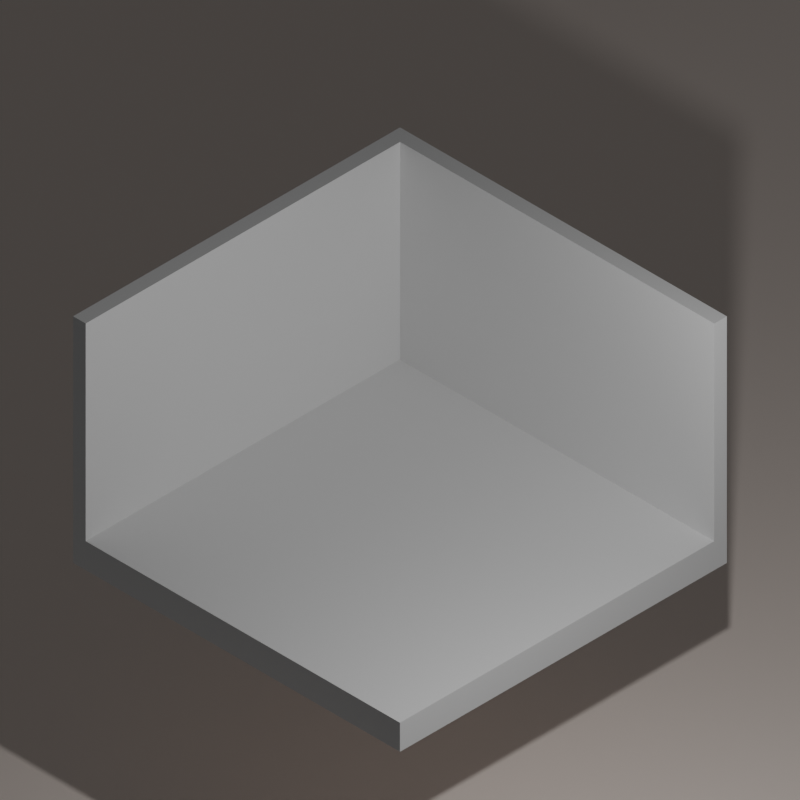 # Source: master.blend  (saved by Blender 3.0.42; exported with 4.5.12 LTS)
import bpy
from mathutils import Matrix  # noqa: F401  (used for matrix-valued properties, if any)

bpy.ops.wm.read_factory_settings(use_empty=True)
scene = bpy.context.scene
scene.name = 'Scene'

# ---- collections
col_env = bpy.data.collections.new('_Env'); scene.collection.children.link(col_env)
col_masters = bpy.data.collections.new('_Masters'); scene.collection.children.link(col_masters)
col_set = bpy.data.collections.new('_Set'); scene.collection.children.link(col_set)

# ---- materials (node trees are filled in below, after node groups)
mat_white = bpy.data.materials.new('White')
mat_white.use_transparent_shadow = False
mat_black = bpy.data.materials.new('Black')
mat_black.use_transparent_shadow = False
mat_navy = bpy.data.materials.new('Navy')
mat_navy.use_transparent_shadow = False
mat_burgundy = bpy.data.materials.new('Burgundy')
mat_burgundy.use_transparent_shadow = False
mat_forest = bpy.data.materials.new('Forest')
mat_forest.use_transparent_shadow = False
mat_earth = bpy.data.materials.new('Earth')
mat_earth.use_transparent_shadow = False
mat_charcoal = bpy.data.materials.new('Charcoal')
mat_charcoal.use_transparent_shadow = False
mat_silver = bpy.data.materials.new('Silver')
mat_silver.use_transparent_shadow = False
mat_nectarine = bpy.data.materials.new('Nectarine')
mat_nectarine.use_transparent_shadow = False
mat_mustard = bpy.data.materials.new('Mustard')
mat_mustard.use_transparent_shadow = False
mat_banana = bpy.data.materials.new('Banana')
mat_banana.use_transparent_shadow = False
mat_lime = bpy.data.materials.new('Lime')
mat_lime.use_transparent_shadow = False
mat_sky = bpy.data.materials.new('Sky')
mat_sky.use_transparent_shadow = False
mat_smoke = bpy.data.materials.new('Smoke')
mat_smoke.use_transparent_shadow = False
mat_rose = bpy.data.materials.new('Rose')
mat_rose.use_transparent_shadow = False
mat_mandarin = bpy.data.materials.new('Mandarin')
mat_mandarin.use_transparent_shadow = False
mat_cold_light = bpy.data.materials.new('Cold light')
mat_cold_light.use_transparent_shadow = False
mat_warm_light = bpy.data.materials.new('Warm light')
mat_warm_light.use_transparent_shadow = False

# ---- material node trees
mat_white.use_nodes = True; mat_white.node_tree.nodes.clear()
_N = mat_white.node_tree.nodes; _L = mat_white.node_tree.links
n0 = _N.new('ShaderNodeBsdfPrincipled'); n0.name = 'Principled BSDF'; n0.location = (10, 300)
n0.distribution = 'GGX'
n0.subsurface_method = 'RANDOM_WALK_SKIN'
n0.inputs[0].default_value = (1.0, 0.8796, 0.807, 1.0)
n0.inputs[3].default_value = 1.45
n0.inputs[27].default_value = (0.0, 0.0, 0.0, 1.0)
n0.inputs[28].default_value = 1.0
n1 = _N.new('ShaderNodeOutputMaterial'); n1.name = 'Material Output'; n1.location = (300, 300)
_L.new(n0.outputs[0], n1.inputs[0])
n1.is_active_output = True
mat_black.use_nodes = True; mat_black.node_tree.nodes.clear()
_N = mat_black.node_tree.nodes; _L = mat_black.node_tree.links
n0 = _N.new('ShaderNodeBsdfPrincipled'); n0.name = 'Principled BSDF'; n0.location = (10, 300)
n0.distribution = 'GGX'
n0.subsurface_method = 'RANDOM_WALK_SKIN'
n0.inputs[0].default_value = (0.0, 0.0, 0.0, 1.0)
n0.inputs[3].default_value = 1.45
n0.inputs[27].default_value = (0.0, 0.0, 0.0, 1.0)
n0.inputs[28].default_value = 1.0
n1 = _N.new('ShaderNodeOutputMaterial'); n1.name = 'Material Output'; n1.location = (300, 300)
_L.new(n0.outputs[0], n1.inputs[0])
n1.is_active_output = True
mat_navy.use_nodes = True; mat_navy.node_tree.nodes.clear()
_N = mat_navy.node_tree.nodes; _L = mat_navy.node_tree.links
n0 = _N.new('ShaderNodeBsdfPrincipled'); n0.name = 'Principled BSDF'; n0.location = (10, 300)
n0.distribution = 'GGX'
n0.subsurface_method = 'RANDOM_WALK_SKIN'
n0.inputs[0].default_value = (0.01229, 0.02416, 0.0865, 1.0)
n0.inputs[3].default_value = 1.45
n0.inputs[27].default_value = (0.0, 0.0, 0.0, 1.0)
n0.inputs[28].default_value = 1.0
n1 = _N.new('ShaderNodeOutputMaterial'); n1.name = 'Material Output'; n1.location = (300, 300)
_L.new(n0.outputs[0], n1.inputs[0])
n1.is_active_output = True
mat_burgundy.use_nodes = True; mat_burgundy.node_tree.nodes.clear()
_N = mat_burgundy.node_tree.nodes; _L = mat_burgundy.node_tree.links
n0 = _N.new('ShaderNodeBsdfPrincipled'); n0.name = 'Principled BSDF'; n0.location = (10, 300)
n0.distribution = 'GGX'
n0.subsurface_method = 'RANDOM_WALK_SKIN'
n0.inputs[0].default_value = (0.2086, 0.0185, 0.0865, 1.0)
n0.inputs[3].default_value = 1.45
n0.inputs[27].default_value = (0.0, 0.0, 0.0, 1.0)
n0.inputs[28].default_value = 1.0
n1 = _N.new('ShaderNodeOutputMaterial'); n1.name = 'Material Output'; n1.location = (300, 300)
_L.new(n0.outputs[0], n1.inputs[0])
n1.is_active_output = True
mat_forest.use_nodes = True; mat_forest.node_tree.nodes.clear()
_N = mat_forest.node_tree.nodes; _L = mat_forest.node_tree.links
n0 = _N.new('ShaderNodeBsdfPrincipled'); n0.name = 'Principled BSDF'; n0.location = (10, 300)
n0.distribution = 'GGX'
n0.subsurface_method = 'RANDOM_WALK_SKIN'
n0.inputs[0].default_value = (0.0, 0.2423, 0.08228, 1.0)
n0.inputs[3].default_value = 1.45
n0.inputs[27].default_value = (0.0, 0.0, 0.0, 1.0)
n0.inputs[28].default_value = 1.0
n1 = _N.new('ShaderNodeOutputMaterial'); n1.name = 'Material Output'; n1.location = (300, 300)
_L.new(n0.outputs[0], n1.inputs[0])
n1.is_active_output = True
mat_earth.use_nodes = True; mat_earth.node_tree.nodes.clear()
_N = mat_earth.node_tree.nodes; _L = mat_earth.node_tree.links
n0 = _N.new('ShaderNodeBsdfPrincipled'); n0.name = 'Principled BSDF'; n0.location = (10, 300)
n0.distribution = 'GGX'
n0.subsurface_method = 'RANDOM_WALK_SKIN'
n0.inputs[0].default_value = (0.4072, 0.08438, 0.03689, 1.0)
n0.inputs[3].default_value = 1.45
n0.inputs[27].default_value = (0.0, 0.0, 0.0, 1.0)
n0.inputs[28].default_value = 1.0
n1 = _N.new('ShaderNodeOutputMaterial'); n1.name = 'Material Output'; n1.location = (300, 300)
_L.new(n0.outputs[0], n1.inputs[0])
n1.is_active_output = True
mat_charcoal.use_nodes = True; mat_charcoal.node_tree.nodes.clear()
_N = mat_charcoal.node_tree.nodes; _L = mat_charcoal.node_tree.links
n0 = _N.new('ShaderNodeBsdfPrincipled'); n0.name = 'Principled BSDF'; n0.location = (10, 300)
n0.distribution = 'GGX'
n0.subsurface_method = 'RANDOM_WALK_SKIN'
n0.inputs[0].default_value = (0.1144, 0.09531, 0.07819, 1.0)
n0.inputs[3].default_value = 1.45
n0.inputs[27].default_value = (0.0, 0.0, 0.0, 1.0)
n0.inputs[28].default_value = 1.0
n1 = _N.new('ShaderNodeOutputMaterial'); n1.name = 'Material Output'; n1.location = (300, 300)
_L.new(n0.outputs[0], n1.inputs[0])
n1.is_active_output = True
mat_silver.use_nodes = True; mat_silver.node_tree.nodes.clear()
_N = mat_silver.node_tree.nodes; _L = mat_silver.node_tree.links
n0 = _N.new('ShaderNodeBsdfPrincipled'); n0.name = 'Principled BSDF'; n0.location = (10, 300)
n0.distribution = 'GGX'
n0.subsurface_method = 'RANDOM_WALK_SKIN'
n0.inputs[0].default_value = (0.5395, 0.5457, 0.5711, 1.0)
n0.inputs[3].default_value = 1.45
n0.inputs[27].default_value = (0.0, 0.0, 0.0, 1.0)
n0.inputs[28].default_value = 1.0
n1 = _N.new('ShaderNodeOutputMaterial'); n1.name = 'Material Output'; n1.location = (300, 300)
_L.new(n0.outputs[0], n1.inputs[0])
n1.is_active_output = True
mat_nectarine.use_nodes = True; mat_nectarine.node_tree.nodes.clear()
_N = mat_nectarine.node_tree.nodes; _L = mat_nectarine.node_tree.links
n0 = _N.new('ShaderNodeBsdfPrincipled'); n0.name = 'Principled BSDF'; n0.location = (10, 300)
n0.distribution = 'GGX'
n0.subsurface_method = 'RANDOM_WALK_SKIN'
n0.inputs[0].default_value = (1.0, 0.0, 0.07421, 1.0)
n0.inputs[3].default_value = 1.45
n0.inputs[27].default_value = (0.0, 0.0, 0.0, 1.0)
n0.inputs[28].default_value = 1.0
n1 = _N.new('ShaderNodeOutputMaterial'); n1.name = 'Material Output'; n1.location = (300, 300)
_L.new(n0.outputs[0], n1.inputs[0])
n1.is_active_output = True
mat_mustard.use_nodes = True; mat_mustard.node_tree.nodes.clear()
_N = mat_mustard.node_tree.nodes; _L = mat_mustard.node_tree.links
n0 = _N.new('ShaderNodeBsdfPrincipled'); n0.name = 'Principled BSDF'; n0.location = (10, 300)
n0.distribution = 'GGX'
n0.subsurface_method = 'RANDOM_WALK_SKIN'
n0.inputs[0].default_value = (1.0, 0.3663, 0.0, 1.0)
n0.inputs[3].default_value = 1.45
n0.inputs[27].default_value = (0.0, 0.0, 0.0, 1.0)
n0.inputs[28].default_value = 1.0
n1 = _N.new('ShaderNodeOutputMaterial'); n1.name = 'Material Output'; n1.location = (300, 300)
_L.new(n0.outputs[0], n1.inputs[0])
n1.is_active_output = True
mat_banana.use_nodes = True; mat_banana.node_tree.nodes.clear()
_N = mat_banana.node_tree.nodes; _L = mat_banana.node_tree.links
n0 = _N.new('ShaderNodeBsdfPrincipled'); n0.name = 'Principled BSDF'; n0.location = (10, 300)
n0.distribution = 'GGX'
n0.subsurface_method = 'RANDOM_WALK_SKIN'
n0.inputs[0].default_value = (1.0, 0.8388, 0.02029, 1.0)
n0.inputs[3].default_value = 1.45
n0.inputs[27].default_value = (0.0, 0.0, 0.0, 1.0)
n0.inputs[28].default_value = 1.0
n1 = _N.new('ShaderNodeOutputMaterial'); n1.name = 'Material Output'; n1.location = (300, 300)
_L.new(n0.outputs[0], n1.inputs[0])
n1.is_active_output = True
mat_lime.use_nodes = True; mat_lime.node_tree.nodes.clear()
_N = mat_lime.node_tree.nodes; _L = mat_lime.node_tree.links
n0 = _N.new('ShaderNodeBsdfPrincipled'); n0.name = 'Principled BSDF'; n0.location = (10, 300)
n0.distribution = 'GGX'
n0.subsurface_method = 'RANDOM_WALK_SKIN'
n0.inputs[0].default_value = (0.0, 0.7758, 0.03689, 1.0)
n0.inputs[3].default_value = 1.45
n0.inputs[27].default_value = (0.0, 0.0, 0.0, 1.0)
n0.inputs[28].default_value = 1.0
n1 = _N.new('ShaderNodeOutputMaterial'); n1.name = 'Material Output'; n1.location = (300, 300)
_L.new(n0.outputs[0], n1.inputs[0])
n1.is_active_output = True
mat_sky.use_nodes = True; mat_sky.node_tree.nodes.clear()
_N = mat_sky.node_tree.nodes; _L = mat_sky.node_tree.links
n0 = _N.new('ShaderNodeBsdfPrincipled'); n0.name = 'Principled BSDF'; n0.location = (10, 300)
n0.distribution = 'GGX'
n0.subsurface_method = 'RANDOM_WALK_SKIN'
n0.inputs[0].default_value = (0.02217, 0.4179, 1.0, 1.0)
n0.inputs[3].default_value = 1.45
n0.inputs[27].default_value = (0.0, 0.0, 0.0, 1.0)
n0.inputs[28].default_value = 1.0
n1 = _N.new('ShaderNodeOutputMaterial'); n1.name = 'Material Output'; n1.location = (300, 300)
_L.new(n0.outputs[0], n1.inputs[0])
n1.is_active_output = True
mat_smoke.use_nodes = True; mat_smoke.node_tree.nodes.clear()
_N = mat_smoke.node_tree.nodes; _L = mat_smoke.node_tree.links
n0 = _N.new('ShaderNodeBsdfPrincipled'); n0.name = 'Principled BSDF'; n0.location = (10, 300)
n0.distribution = 'GGX'
n0.subsurface_method = 'RANDOM_WALK_SKIN'
n0.inputs[0].default_value = (0.227, 0.1812, 0.3325, 1.0)
n0.inputs[3].default_value = 1.45
n0.inputs[27].default_value = (0.0, 0.0, 0.0, 1.0)
n0.inputs[28].default_value = 1.0
n1 = _N.new('ShaderNodeOutputMaterial'); n1.name = 'Material Output'; n1.location = (300, 300)
_L.new(n0.outputs[0], n1.inputs[0])
n1.is_active_output = True
mat_rose.use_nodes = True; mat_rose.node_tree.nodes.clear()
_N = mat_rose.node_tree.nodes; _L = mat_rose.node_tree.links
n0 = _N.new('ShaderNodeBsdfPrincipled'); n0.name = 'Principled BSDF'; n0.location = (10, 300)
n0.distribution = 'GGX'
n0.subsurface_method = 'RANDOM_WALK_SKIN'
n0.inputs[0].default_value = (1.0, 0.1845, 0.3916, 1.0)
n0.inputs[3].default_value = 1.45
n0.inputs[27].default_value = (0.0, 0.0, 0.0, 1.0)
n0.inputs[28].default_value = 1.0
n1 = _N.new('ShaderNodeOutputMaterial'); n1.name = 'Material Output'; n1.location = (300, 300)
_L.new(n0.outputs[0], n1.inputs[0])
n1.is_active_output = True
mat_mandarin.use_nodes = True; mat_mandarin.node_tree.nodes.clear()
_N = mat_mandarin.node_tree.nodes; _L = mat_mandarin.node_tree.links
n0 = _N.new('ShaderNodeBsdfPrincipled'); n0.name = 'Principled BSDF'; n0.location = (10, 300)
n0.distribution = 'GGX'
n0.subsurface_method = 'RANDOM_WALK_SKIN'
n0.inputs[0].default_value = (1.0, 0.6038, 0.402, 1.0)
n0.inputs[3].default_value = 1.45
n0.inputs[27].default_value = (0.0, 0.0, 0.0, 1.0)
n0.inputs[28].default_value = 1.0
n1 = _N.new('ShaderNodeOutputMaterial'); n1.name = 'Material Output'; n1.location = (300, 300)
_L.new(n0.outputs[0], n1.inputs[0])
n1.is_active_output = True
mat_cold_light.use_nodes = True; mat_cold_light.node_tree.nodes.clear()
_N = mat_cold_light.node_tree.nodes; _L = mat_cold_light.node_tree.links
n0 = _N.new('ShaderNodeBsdfPrincipled'); n0.name = 'Principled BSDF'; n0.location = (10, 300)
n0.distribution = 'GGX'
n0.subsurface_method = 'RANDOM_WALK_SKIN'
n0.inputs[0].default_value = (0.1861, 0.8, 0.7107, 1.0)
n0.inputs[3].default_value = 1.45
n0.inputs[27].default_value = (0.1695, 0.7613, 0.7182, 1.0)
n0.inputs[28].default_value = 25.0
n1 = _N.new('ShaderNodeOutputMaterial'); n1.name = 'Material Output'; n1.location = (300, 300)
_L.new(n0.outputs[0], n1.inputs[0])
n1.is_active_output = True
mat_warm_light.use_nodes = True; mat_warm_light.node_tree.nodes.clear()
_N = mat_warm_light.node_tree.nodes; _L = mat_warm_light.node_tree.links
n0 = _N.new('ShaderNodeBsdfPrincipled'); n0.name = 'Principled BSDF'; n0.location = (10, 300)
n0.distribution = 'GGX'
n0.subsurface_method = 'RANDOM_WALK_SKIN'
n0.inputs[0].default_value = (0.8, 0.5304, 0.09108, 1.0)
n0.inputs[3].default_value = 1.45
n0.inputs[27].default_value = (0.65, 0.4883, 0.07897, 1.0)
n0.inputs[28].default_value = 25.0
n1 = _N.new('ShaderNodeOutputMaterial'); n1.name = 'Material Output'; n1.location = (300, 300)
_L.new(n0.outputs[0], n1.inputs[0])
n1.is_active_output = True

# ---- world
world_world = bpy.data.worlds.new('World'); scene.world = world_world
world_world.use_nodes = True; world_world.node_tree.nodes.clear()
_N = world_world.node_tree.nodes; _L = world_world.node_tree.links
n0 = _N.new('ShaderNodeOutputWorld'); n0.name = 'World Output'; n0.location = (300, 300)
n1 = _N.new('ShaderNodeBackground'); n1.name = 'Background'; n1.location = (10, 300)
n1.inputs[0].default_value = (0.05088, 0.05088, 0.05088, 1.0)
_L.new(n1.outputs[0], n0.inputs[0])
n0.is_active_output = True
world_world.color = (0.05088, 0.05088, 0.05088)
world_world.use_sun_shadow = False
world_world.sun_shadow_jitter_overblur = 0.0

# ---- cameras
cam_camera = bpy.data.cameras.new('Camera')
cam_camera.type = 'ORTHO'
cam_camera.clip_end = 100.0
cam_camera.ortho_scale = 9.0
cam_camera.shift_y = -0.05

# ---- lights
light_light = bpy.data.lights.new('Light', 'POINT')
light_light.transmission_factor = 0.0
light_light.energy = 1000.0
light_light.shadow_soft_size = 0.1
light_light.shadow_maximum_resolution = 0.006
light_light.use_absolute_resolution = True

# ---- meshes
me_cube_003 = bpy.data.meshes.new('Cube.003')
me_cube_003.from_pydata([(0.0, 0.0, 0.0), (0.0, 0.0, 0.1), (0.0, 0.1, 0.0), (0.0, 0.1, 0.1), (0.1, 0.0, 0.0), (0.1, 0.0, 0.1), (0.1, 0.1, 0.0), (0.1, 0.1, 0.1)], [], [(0, 1, 3, 2), (2, 3, 7, 6), (6, 7, 5, 4), (4, 5, 1, 0), (2, 6, 4, 0), (7, 3, 1, 5)])
_uv = me_cube_003.uv_layers.new(name='UVMap')
_uv.uv.foreach_set('vector', [0.375, 0.0, 0.625, 0.0, 0.625, 0.25, 0.375, 0.25, 0.375, 0.25, 0.625, 0.25, 0.625, 0.5, 0.375, 0.5, 0.375, 0.5, 0.625, 0.5, 0.625, 0.75, 0.375, 0.75, 0.375, 0.75, 0.625, 0.75, 0.625, 1.0, 0.375, 1.0, 0.125, 0.5, 0.375, 0.5, 0.375, 0.75, 0.125, 0.75, 0.625, 0.5, 0.875, 0.5, 0.875, 0.75, 0.625, 0.75])
me_cube_003.use_remesh_fix_poles = True
me_cube_003.use_remesh_preserve_attributes = False
me_cube_003.update()
me_cube_002 = bpy.data.meshes.new('Cube.002')
me_cube_002.from_pydata([(0.0, 0.0, 0.0), (0.0, 0.0, 0.2), (0.0, 0.2, 0.0), (0.0, 0.2, 0.2), (0.2, 0.0, 0.0), (0.2, 0.0, 0.2), (0.2, 0.2, 0.0), (0.2, 0.2, 0.2)], [], [(0, 1, 3, 2), (2, 3, 7, 6), (6, 7, 5, 4), (4, 5, 1, 0), (2, 6, 4, 0), (7, 3, 1, 5)])
_uv = me_cube_002.uv_layers.new(name='UVMap')
_uv.uv.foreach_set('vector', [0.375, 0.0, 0.625, 0.0, 0.625, 0.25, 0.375, 0.25, 0.375, 0.25, 0.625, 0.25, 0.625, 0.5, 0.375, 0.5, 0.375, 0.5, 0.625, 0.5, 0.625, 0.75, 0.375, 0.75, 0.375, 0.75, 0.625, 0.75, 0.625, 1.0, 0.375, 1.0, 0.125, 0.5, 0.375, 0.5, 0.375, 0.75, 0.125, 0.75, 0.625, 0.5, 0.875, 0.5, 0.875, 0.75, 0.625, 0.75])
me_cube_002.use_remesh_fix_poles = True
me_cube_002.use_remesh_preserve_attributes = False
me_cube_002.update()
me_cube_001 = bpy.data.meshes.new('Cube.001')
me_cube_001.from_pydata([(0.0, 0.0, 0.0), (0.0, 0.0, 0.4), (0.0, 0.4, 0.0), (0.0, 0.4, 0.4), (0.4, 0.0, 0.0), (0.4, 0.0, 0.4), (0.4, 0.4, 0.0), (0.4, 0.4, 0.4)], [], [(0, 1, 3, 2), (2, 3, 7, 6), (6, 7, 5, 4), (4, 5, 1, 0), (2, 6, 4, 0), (7, 3, 1, 5)])
_uv = me_cube_001.uv_layers.new(name='UVMap')
_uv.uv.foreach_set('vector', [0.375, 0.0, 0.625, 0.0, 0.625, 0.25, 0.375, 0.25, 0.375, 0.25, 0.625, 0.25, 0.625, 0.5, 0.375, 0.5, 0.375, 0.5, 0.625, 0.5, 0.625, 0.75, 0.375, 0.75, 0.375, 0.75, 0.625, 0.75, 0.625, 1.0, 0.375, 1.0, 0.125, 0.5, 0.375, 0.5, 0.375, 0.75, 0.125, 0.75, 0.625, 0.5, 0.875, 0.5, 0.875, 0.75, 0.625, 0.75])
me_cube_001.use_remesh_fix_poles = True
me_cube_001.use_remesh_preserve_attributes = False
me_cube_001.update()
me_plane = bpy.data.meshes.new('Plane')
me_plane.from_pydata([(-2.7, -2.5, 0.0), (2.5, -2.5, 0.0), (-2.7, 2.7, 0.0), (2.5, 2.7, 0.0), (-2.7, 2.7, -0.4), (-2.7, -2.5, -0.4), (2.5, -2.5, -0.4), (2.5, 2.7, -0.4)], [], [(0, 2, 3, 1), (5, 6, 7, 4), (3, 2, 4, 7), (0, 1, 6, 5), (1, 3, 7, 6), (2, 0, 5, 4)])
_uv = me_plane.uv_layers.new(name='UVMap')
_uv.uv.foreach_set('vector', [0.0, 0.0, 0.0, 1.0, 1.0, 1.0, 1.0, 0.0, 0.0, 0.0, 1.0, 0.0, 1.0, 1.0, 0.0, 1.0, 1.0, 1.0, 0.0, 1.0, 0.0, 1.0, 1.0, 1.0, 0.0, 0.0, 1.0, 0.0, 1.0, 0.0, 0.0, 0.0, 1.0, 0.0, 1.0, 1.0, 1.0, 1.0, 1.0, 0.0, 0.0, 1.0, 0.0, 0.0, 0.0, 0.0, 0.0, 1.0])
me_plane.use_remesh_fix_poles = True
me_plane.use_remesh_preserve_attributes = False
me_plane.update()
me_plane_002 = bpy.data.meshes.new('Plane.002')
me_plane_002.from_pydata([(-3.0, 0.0, -7.55e-08), (0.0, 0.0, 7.55e-08), (-3.0, 5.0, -7.55e-08), (0.0, 5.0, 7.55e-08), (-3.0, 5.0, -0.2), (-3.0, 0.0, -0.2), (1.007e-08, 0.0, -0.2), (1.007e-08, 5.0, -0.2)], [], [(0, 2, 3, 1), (5, 6, 7, 4), (1, 3, 7, 6), (2, 0, 5, 4), (3, 2, 4, 7), (0, 1, 6, 5)])
_uv = me_plane_002.uv_layers.new(name='UVMap')
_uv.uv.foreach_set('vector', [0.0, 0.0, 0.0, 1.0, 1.0, 1.0, 1.0, 0.0, 0.0, 0.0, 1.0, 0.0, 1.0, 1.0, 0.0, 1.0, 1.0, 0.0, 1.0, 1.0, 1.0, 1.0, 1.0, 0.0, 0.0, 1.0, 0.0, 0.0, 0.0, 0.0, 0.0, 1.0, 1.0, 1.0, 0.0, 1.0, 0.0, 1.0, 1.0, 1.0, 0.0, 0.0, 1.0, 0.0, 1.0, 0.0, 0.0, 0.0])
me_plane_002.use_remesh_fix_poles = True
me_plane_002.use_remesh_preserve_attributes = False
me_plane_002.update()
me_plane_004 = bpy.data.meshes.new('Plane.004')
me_plane_004.from_pydata([(-2.5, -2.5, 0.0), (2.5, -2.5, 0.0), (-2.5, 2.5, 0.0), (2.5, 2.5, 0.0)], [], [(0, 1, 3, 2)])
_uv = me_plane_004.uv_layers.new(name='UVMap')
_uv.uv.foreach_set('vector', [0.0, 0.0, 1.0, 0.0, 1.0, 1.0, 0.0, 1.0])
me_plane_004.materials.append(mat_white)
me_plane_004.materials.append(mat_black)
me_plane_004.materials.append(mat_navy)
me_plane_004.materials.append(mat_burgundy)
me_plane_004.materials.append(mat_forest)
me_plane_004.materials.append(mat_earth)
me_plane_004.materials.append(mat_charcoal)
me_plane_004.materials.append(mat_silver)
me_plane_004.materials.append(mat_nectarine)
me_plane_004.materials.append(mat_mustard)
me_plane_004.materials.append(mat_banana)
me_plane_004.materials.append(mat_lime)
me_plane_004.materials.append(mat_sky)
me_plane_004.materials.append(mat_smoke)
me_plane_004.materials.append(mat_rose)
me_plane_004.materials.append(mat_mandarin)
me_plane_004.materials.append(mat_cold_light)
me_plane_004.materials.append(mat_warm_light)
me_plane_004.use_remesh_fix_poles = True
me_plane_004.use_remesh_preserve_attributes = False
me_plane_004.update()
me_plane_003 = bpy.data.meshes.new('Plane.003')
me_plane_003.from_pydata([(-3.0, -0.2, -6.676e-08), (-1.51e-08, -0.2, 8.424e-08), (-3.0, 5.0, -7.55e-08), (0.0, 5.0, 7.55e-08), (-3.0, 5.0, -0.2), (-3.0, -0.2, -0.2), (-5.033e-09, -0.2, -0.2), (1.007e-08, 5.0, -0.2)], [], [(0, 2, 3, 1), (5, 6, 7, 4), (0, 1, 6, 5), (1, 3, 7, 6), (2, 0, 5, 4), (3, 2, 4, 7)])
_uv = me_plane_003.uv_layers.new(name='UVMap')
_uv.uv.foreach_set('vector', [0.0, 0.0, 0.0, 1.0, 1.0, 1.0, 1.0, 0.0, 0.0, 0.0, 1.0, 0.0, 1.0, 1.0, 0.0, 1.0, 0.0, 0.0, 1.0, 0.0, 1.0, 0.0, 0.0, 0.0, 1.0, 0.0, 1.0, 1.0, 1.0, 1.0, 1.0, 0.0, 0.0, 1.0, 0.0, 0.0, 0.0, 0.0, 0.0, 1.0, 1.0, 1.0, 0.0, 1.0, 0.0, 1.0, 1.0, 1.0])
me_plane_003.use_remesh_fix_poles = True
me_plane_003.use_remesh_preserve_attributes = False
me_plane_003.update()

# ---- objects
ob_light = bpy.data.objects.new('Light', light_light)
ob_camera = bpy.data.objects.new('Camera', cam_camera)
ob_cube_1x = bpy.data.objects.new('Cube 1x', me_cube_003)
ob_cube_2x = bpy.data.objects.new('Cube 2x', me_cube_002)
ob_cube_4x = bpy.data.objects.new('Cube 4x', me_cube_001)
ob_floor = bpy.data.objects.new('Floor', me_plane)
ob_left_wall = bpy.data.objects.new('Left wall', me_plane_002)
ob_backdrop = bpy.data.objects.new('Backdrop', me_plane_004)
ob_right_wall = bpy.data.objects.new('Right wall', me_plane_003)

# ---- transforms, parenting, visibility, modifiers, constraints
ob_light.location = (4.076, 1.005, 5.904)
ob_light.rotation_euler = (0.6503, 0.05522, 1.866)
ob_light.lock_rotations_4d = False
ob_light.empty_display_type = 'ARROWS'
ob_light.color = (0.0, 0.0, 0.0, 0.0)
ob_light.lineart.crease_threshold = 0.0
ob_camera.location = (0.0, 0.0, 5.0)
ob_camera.rotation_euler = (0.9547, 6.981e-08, 0.7854)
ob_camera.lock_rotations_4d = False
ob_camera.empty_display_type = 'ARROWS'
ob_camera.color = (0.0, 0.0, 0.0, 0.0)
ob_camera.display_type = 'WIRE'
ob_camera.lineart.crease_threshold = 0.0
ob_cube_1x.location = (0.0, 4.0, 9.0)
ob_cube_2x.location = (0.0, 3.0, 9.0)
ob_cube_4x.location = (0.0, 2.0, 9.0)
ob_floor.location = (-2.5, 2.5, 0.0)
ob_left_wall.location = (-5.0, 0.0, 0.0)
ob_left_wall.rotation_euler = (-0.0, 1.571, 0.0)
ob_backdrop.location = (-8.0, 8.0, -3.0)
ob_backdrop.scale = (3.822, 3.822, 3.822)
ob_right_wall.location = (-5.0, 5.0, 0.0)
ob_right_wall.rotation_euler = (1.571, 1.571, 0.0)

# ---- collection membership
col_env.objects.link(ob_light)
col_env.objects.link(ob_camera)
col_masters.objects.link(ob_cube_1x)
col_masters.objects.link(ob_cube_2x)
col_masters.objects.link(ob_cube_4x)
col_set.objects.link(ob_floor)
col_set.objects.link(ob_left_wall)
col_set.objects.link(ob_backdrop)
col_set.objects.link(ob_right_wall)

# ---- scene / render settings (as saved in the file)
scene.camera = ob_camera
scene.frame_start = 1; scene.frame_end = 250; scene.frame_set(1)
scene.render.engine = 'BLENDER_EEVEE_NEXT'
scene.render.resolution_x = 2048
scene.render.resolution_y = 2048
scene.cycles.sampling_pattern = 'TABULATED_SOBOL'
scene.cycles.use_light_tree = False
scene.view_settings.view_transform = 'Filmic'
bpy.context.view_layer.update()
